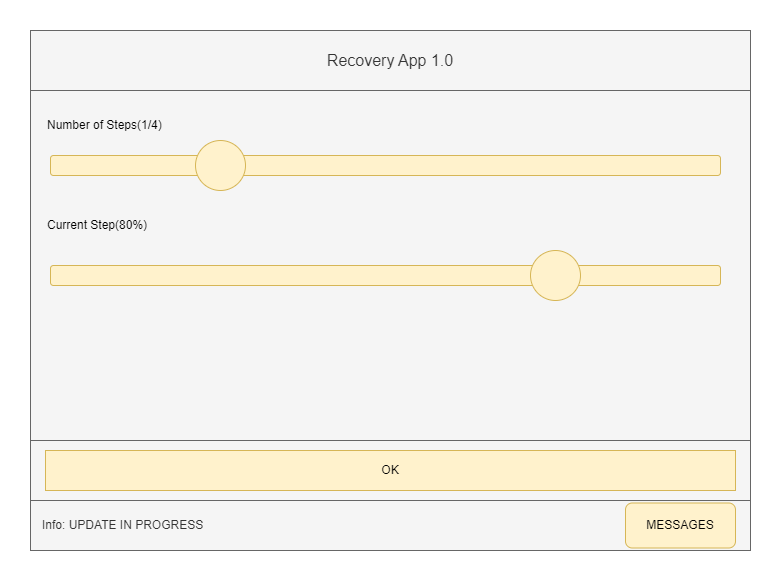

The diagram above was exported from draw.io. Its source (the exported page's mxGraphModel, read from the mxfile embedded in the PNG):
<mxGraphModel dx="946" dy="613" grid="1" gridSize="10" guides="1" tooltips="1" connect="1" arrows="1" fold="1" page="1" pageScale="1" pageWidth="850" pageHeight="1100" math="0" shadow="0">
  <root>
    <mxCell id="0" />
    <mxCell id="1" parent="0" />
    <mxCell id="1g5rWVCfG-hTQ_V3vgPB-1" value="" style="rounded=0;whiteSpace=wrap;html=1;fillColor=#f5f5f5;fontColor=#333333;strokeColor=#666666;" parent="1" vertex="1">
      <mxGeometry x="80" y="120" width="720" height="520" as="geometry" />
    </mxCell>
    <mxCell id="1g5rWVCfG-hTQ_V3vgPB-2" value="&lt;font style=&quot;font-size: 16px;&quot;&gt;Recovery App 1.0&lt;/font&gt;" style="rounded=0;whiteSpace=wrap;html=1;fillColor=#f5f5f5;fontColor=#333333;strokeColor=#666666;" parent="1" vertex="1">
      <mxGeometry x="80" y="120" width="720" height="60" as="geometry" />
    </mxCell>
    <mxCell id="1g5rWVCfG-hTQ_V3vgPB-5" value="" style="rounded=1;whiteSpace=wrap;html=1;fillColor=#fff2cc;strokeColor=#d6b656;" parent="1" vertex="1">
      <mxGeometry x="100" y="245" width="670" height="20" as="geometry" />
    </mxCell>
    <mxCell id="1g5rWVCfG-hTQ_V3vgPB-6" value="Number of Steps(1/4)" style="text;html=1;strokeColor=none;fillColor=none;align=left;verticalAlign=middle;whiteSpace=wrap;rounded=0;" parent="1" vertex="1">
      <mxGeometry x="95" y="200" width="150" height="30" as="geometry" />
    </mxCell>
    <mxCell id="1g5rWVCfG-hTQ_V3vgPB-7" value="" style="ellipse;whiteSpace=wrap;html=1;aspect=fixed;fillColor=#fff2cc;strokeColor=#d6b656;" parent="1" vertex="1">
      <mxGeometry x="245" y="230" width="50" height="50" as="geometry" />
    </mxCell>
    <mxCell id="1g5rWVCfG-hTQ_V3vgPB-8" value="" style="rounded=1;whiteSpace=wrap;html=1;fillColor=#fff2cc;strokeColor=#d6b656;" parent="1" vertex="1">
      <mxGeometry x="100" y="355" width="670" height="20" as="geometry" />
    </mxCell>
    <mxCell id="1g5rWVCfG-hTQ_V3vgPB-9" value="Current Step(80%)" style="text;html=1;strokeColor=none;fillColor=none;align=left;verticalAlign=middle;whiteSpace=wrap;rounded=0;" parent="1" vertex="1">
      <mxGeometry x="95" y="300" width="150" height="30" as="geometry" />
    </mxCell>
    <mxCell id="1g5rWVCfG-hTQ_V3vgPB-10" value="" style="ellipse;whiteSpace=wrap;html=1;aspect=fixed;fillColor=#fff2cc;strokeColor=#d6b656;" parent="1" vertex="1">
      <mxGeometry x="580" y="340" width="50" height="50" as="geometry" />
    </mxCell>
    <mxCell id="1g5rWVCfG-hTQ_V3vgPB-12" value="" style="rounded=0;whiteSpace=wrap;html=1;align=left;fillColor=#f5f5f5;fontColor=#333333;strokeColor=#666666;" parent="1" vertex="1">
      <mxGeometry x="80" y="530" width="720" height="60" as="geometry" />
    </mxCell>
    <mxCell id="1g5rWVCfG-hTQ_V3vgPB-13" value="OK" style="rounded=0;whiteSpace=wrap;html=1;fillColor=#fff2cc;strokeColor=#d6b656;" parent="1" vertex="1">
      <mxGeometry x="95" y="540" width="690" height="40" as="geometry" />
    </mxCell>
    <mxCell id="PL8marlnYavWRjQfe4rW-1" value="&amp;nbsp; &amp;nbsp;Info: UPDATE IN PROGRESS" style="rounded=0;whiteSpace=wrap;html=1;fillColor=#f5f5f5;fontColor=#333333;strokeColor=#666666;align=left;" parent="1" vertex="1">
      <mxGeometry x="80" y="590" width="720" height="50" as="geometry" />
    </mxCell>
    <mxCell id="IjoBap9rC_0KUGtvqn63-1" value="MESSAGES" style="rounded=1;whiteSpace=wrap;html=1;fillColor=#fff2cc;strokeColor=#d6b656;" parent="1" vertex="1">
      <mxGeometry x="675" y="592.5" width="110" height="45" as="geometry" />
    </mxCell>
  </root>
</mxGraphModel>